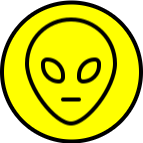

The diagram above was exported from draw.io. Its source (the exported page's mxGraphModel, read from the mxfile embedded in the PNG):
<mxGraphModel dx="946" dy="588" grid="1" gridSize="10" guides="1" tooltips="1" connect="1" arrows="1" fold="1" page="1" pageScale="1" pageWidth="827" pageHeight="1169" math="0" shadow="0">
  <root>
    <mxCell id="0" />
    <mxCell id="1" parent="0" />
    <mxCell id="2" value="" style="ellipse;whiteSpace=wrap;html=1;aspect=fixed;strokeWidth=4;fillColor=#FFFF00;" vertex="1" parent="1">
      <mxGeometry x="545.5" y="360" width="139" height="139" as="geometry" />
    </mxCell>
    <mxCell id="3" value="" style="shape=image;html=1;verticalAlign=top;verticalLabelPosition=bottom;labelBackgroundColor=#ffffff;imageAspect=0;aspect=fixed;image=https://cdn0.iconfinder.com/data/icons/phosphor-thin-vol-1/256/alien-thin-128.png;strokeWidth=3;fillColor=#FFFFFF;" vertex="1" parent="1">
      <mxGeometry x="551" y="365.5" width="128" height="128" as="geometry" />
    </mxCell>
  </root>
</mxGraphModel>